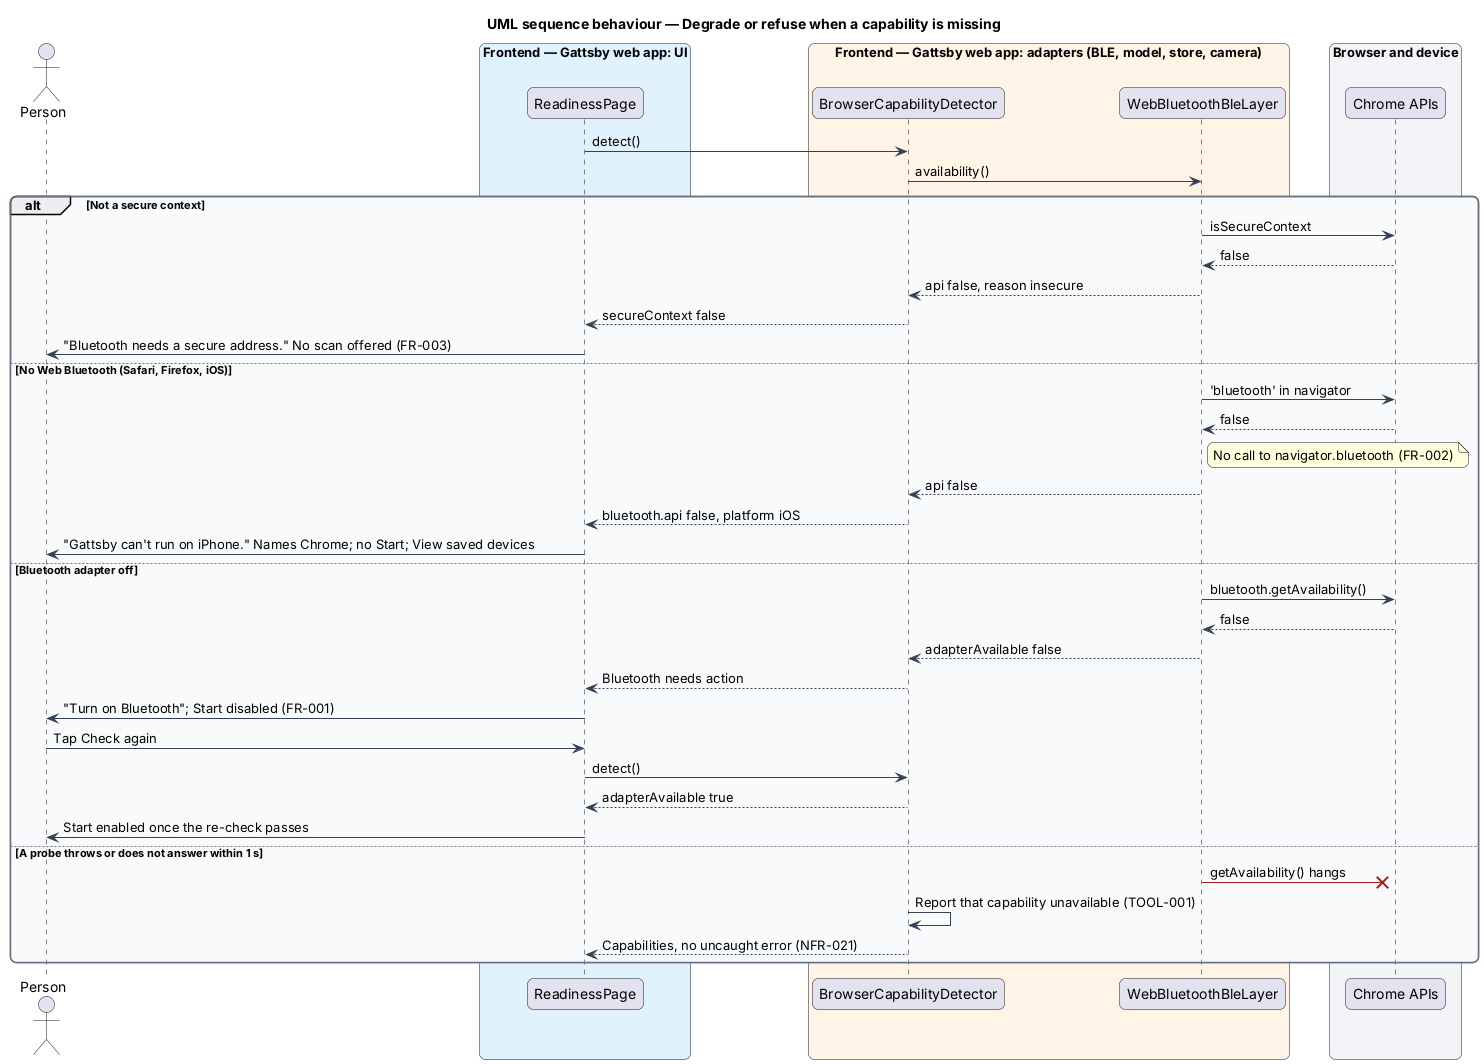

The diagram above was rendered by PlantUML. Its source (embedded in the PNG):
@startuml
title UML sequence behaviour — Degrade or refuse when a capability is missing
skinparam backgroundColor #FFFFFF
skinparam shadowing false
skinparam roundcorner 12
skinparam defaultFontName Arial
skinparam ArrowColor #344054
skinparam rectangle {
  BorderColor #344054
  FontColor #101828
}
skinparam package {
  BorderColor #667085
  FontColor #101828
  BackgroundColor #F9FAFB
}
actor "Person" as person
box "Frontend — Gattsby web app: UI" #E0F2FE
  participant "ReadinessPage" as page
end box
box "Frontend — Gattsby web app: adapters (BLE, model, store, camera)" #FFF4E5
  participant "BrowserCapabilityDetector" as det
  participant "WebBluetoothBleLayer" as ble
end box
box "Browser and device" #F2F4F7
  participant "Chrome APIs" as chrome
end box

page -> det : detect()
det -> ble : availability()
alt Not a secure context
  ble -> chrome : isSecureContext
  chrome --> ble : false
  ble --> det : api false, reason insecure
  det --> page : secureContext false
  page -> person : "Bluetooth needs a secure address." No scan offered (FR-003)
else No Web Bluetooth (Safari, Firefox, iOS)
  ble -> chrome : 'bluetooth' in navigator
  chrome --> ble : false
  note right of ble : No call to navigator.bluetooth (FR-002)
  ble --> det : api false
  det --> page : bluetooth.api false, platform iOS
  page -> person : "Gattsby can't run on iPhone." Names Chrome; no Start; View saved devices
else Bluetooth adapter off
  ble -> chrome : bluetooth.getAvailability()
  chrome --> ble : false
  ble --> det : adapterAvailable false
  det --> page : Bluetooth needs action
  page -> person : "Turn on Bluetooth"; Start disabled (FR-001)
  person -> page : Tap Check again
  page -> det : detect()
  det --> page : adapterAvailable true
  page -> person : Start enabled once the re-check passes
else A probe throws or does not answer within 1 s
  ble -[#A11D1D]x chrome : getAvailability() hangs
  det -> det : Report that capability unavailable (TOOL-001)
  det --> page : Capabilities, no uncaught error (NFR-021)
end
@enduml